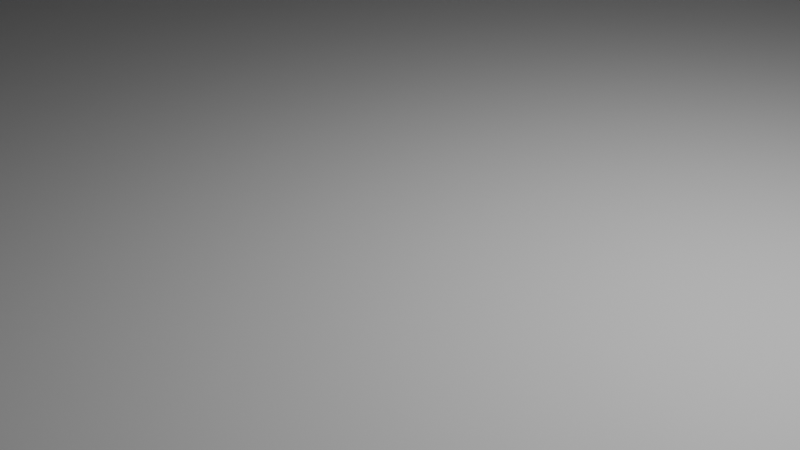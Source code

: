 # Source: HexagonTemplate.blend  (saved by Blender 4.3.34; exported with 4.5.12 LTS)
import bpy
from mathutils import Matrix  # noqa: F401  (used for matrix-valued properties, if any)

bpy.ops.wm.read_factory_settings(use_empty=True)
scene = bpy.context.scene
scene.name = 'Scene'

# ---- collections
col_collection = bpy.data.collections.new('Collection'); scene.collection.children.link(col_collection)

# ---- world
world_world = bpy.data.worlds.new('World'); scene.world = world_world
world_world.use_nodes = True; world_world.node_tree.nodes.clear()
_N = world_world.node_tree.nodes; _L = world_world.node_tree.links
n0 = _N.new('ShaderNodeOutputWorld'); n0.name = 'World Output'; n0.location = (300, 300)
n1 = _N.new('ShaderNodeBackground'); n1.name = 'Background'; n1.location = (10, 300)
n1.inputs[0].default_value = (0.05088, 0.05088, 0.05088, 1.0)
_L.new(n1.outputs[0], n0.inputs[0])
n0.is_active_output = True
world_world.color = (0.05088, 0.05088, 0.05088)
world_world.use_sun_shadow = False
world_world.sun_shadow_jitter_overblur = 0.0

# ---- cameras
cam_camera = bpy.data.cameras.new('Camera')
cam_camera.clip_end = 100.0
cam_camera.ortho_scale = 7.314

# ---- lights
light_light = bpy.data.lights.new('Light', 'POINT')
light_light.transmission_factor = 0.0
light_light.energy = 1000.0
light_light.shadow_soft_size = 0.1
light_light.shadow_maximum_resolution = 0.006
light_light.use_absolute_resolution = True

# ---- meshes
me_cylinder_004 = bpy.data.meshes.new('Cylinder.004')
me_cylinder_004.from_pydata([(-55.43, 96.0, -500.0), (-55.43, 96.0, 0.0), (55.43, 96.0, -500.0), (55.43, 96.0, 0.0), (110.9, 4.654e-07, -500.0), (110.9, 4.654e-07, 0.0), (55.43, -96.0, -500.0), (55.43, -96.0, 0.0), (-55.43, -96.0, -500.0), (-55.43, -96.0, 0.0), (-110.9, 4.654e-07, -500.0), (-110.9, 4.654e-07, 0.0)], [], [(0, 1, 3, 2), (2, 3, 5, 4), (4, 5, 7, 6), (6, 7, 9, 8), (3, 1, 11, 9, 7, 5), (8, 9, 11, 10), (10, 11, 1, 0), (0, 2, 4, 6, 8, 10)])
_uv = me_cylinder_004.uv_layers.new(name='UVMap')
_uv.uv.foreach_set('vector', [1.0, 0.5, 1.0, 1.0, 0.8333, 1.0, 0.8333, 0.5, 0.8333, 0.5, 0.8333, 1.0, 0.6667, 1.0, 0.6667, 0.5, 0.6667, 0.5, 0.6667, 1.0, 0.5, 1.0, 0.5, 0.5, 0.5, 0.5, 0.5, 1.0, 0.3333, 1.0, 0.3333, 0.5, 0.4578, 0.37, 0.25, 0.49, 0.04215, 0.37, 0.04215, 0.13, 0.25, 0.01, 0.4578, 0.13, 0.3333, 0.5, 0.3333, 1.0, 0.1667, 1.0, 0.1667, 0.5, 0.1667, 0.5, 0.1667, 1.0, -8.941e-08, 1.0, -8.941e-08, 0.5, 0.75, 0.49, 0.9578, 0.37, 0.9578, 0.13, 0.75, 0.01, 0.5422, 0.13, 0.5422, 0.37])
me_cylinder_004.update()
me_cube = bpy.data.meshes.new('Cube')
me_cube.from_pydata([(-55.6, 96.6, -100.0), (-55.6, 96.6, 100.0), (-55.6, 98.6, -100.0), (-55.6, 98.6, 100.0), (55.6, 96.6, -100.0), (55.6, 96.6, 100.0), (55.6, 98.6, -100.0), (55.6, 98.6, 100.0)], [], [(0, 1, 3, 2), (2, 3, 7, 6), (6, 7, 5, 4), (4, 5, 1, 0), (2, 6, 4, 0), (7, 3, 1, 5)])
_uv = me_cube.uv_layers.new(name='UVMap')
_uv.uv.foreach_set('vector', [0.375, 0.0, 0.625, 0.0, 0.625, 0.25, 0.375, 0.25, 0.375, 0.25, 0.625, 0.25, 0.625, 0.5, 0.375, 0.5, 0.375, 0.5, 0.625, 0.5, 0.625, 0.75, 0.375, 0.75, 0.375, 0.75, 0.625, 0.75, 0.625, 1.0, 0.375, 1.0, 0.125, 0.5, 0.375, 0.5, 0.375, 0.75, 0.125, 0.75, 0.625, 0.5, 0.875, 0.5, 0.875, 0.75, 0.625, 0.75])
me_cube.update()
me_cylinder_001 = bpy.data.meshes.new('Cylinder.001')
me_cylinder_001.from_pydata([(-55.43, 96.0, 98.0), (55.43, 96.0, 98.0), (110.9, 4.654e-07, 98.0), (55.43, -96.0, 98.0), (-55.43, -96.0, 98.0), (-110.9, 4.654e-07, 98.0), (55.43, 96.0, 100.5), (-55.43, 96.0, 100.5), (110.9, 4.654e-07, 100.5), (55.43, -96.0, 100.5), (-55.43, -96.0, 100.5), (-110.9, 4.654e-07, 100.5)], [], [(1, 2, 3, 4, 5, 0), (6, 7, 11, 10, 9, 8), (5, 4, 10, 11), (3, 2, 8, 9), (1, 0, 7, 6), (0, 5, 11, 7), (4, 3, 9, 10), (2, 1, 6, 8)])
_uv = me_cylinder_001.uv_layers.new(name='UVMap')
_uv.uv.foreach_set('vector', [0.4578, 0.37, 0.4578, 0.13, 0.25, 0.01, 0.04215, 0.13, 0.04215, 0.37, 0.25, 0.49, 0.4578, 0.37, 0.25, 0.49, 0.04215, 0.37, 0.04215, 0.13, 0.25, 0.01, 0.4578, 0.13, 0.04215, 0.37, 0.04215, 0.13, 0.04215, 0.13, 0.04215, 0.37, 0.25, 0.01, 0.4578, 0.13, 0.4578, 0.13, 0.25, 0.01, 0.4578, 0.37, 0.25, 0.49, 0.25, 0.49, 0.4578, 0.37, 0.25, 0.49, 0.04215, 0.37, 0.04215, 0.37, 0.25, 0.49, 0.04215, 0.13, 0.25, 0.01, 0.25, 0.01, 0.04215, 0.13, 0.4578, 0.13, 0.4578, 0.37, 0.4578, 0.37, 0.4578, 0.13])
me_cylinder_001.update()
me_cylinder_002 = bpy.data.meshes.new('Cylinder.002')
me_cylinder_002.from_pydata([(-55.43, 96.0, 98.0), (55.43, 96.0, 98.0), (110.9, 4.654e-07, 98.0), (55.43, -96.0, 98.0), (-55.43, -96.0, 98.0), (-110.9, 4.654e-07, 98.0), (55.43, 96.0, 100.5), (-55.43, 96.0, 100.5), (110.9, 4.654e-07, 100.5), (55.43, -96.0, 100.5), (-55.43, -96.0, 100.5), (-110.9, 4.654e-07, 100.5)], [], [(1, 2, 3, 4, 5, 0), (6, 7, 11, 10, 9, 8), (5, 4, 10, 11), (3, 2, 8, 9), (1, 0, 7, 6), (0, 5, 11, 7), (4, 3, 9, 10), (2, 1, 6, 8)])
_uv = me_cylinder_002.uv_layers.new(name='UVMap')
_uv.uv.foreach_set('vector', [0.4578, 0.37, 0.4578, 0.13, 0.25, 0.01, 0.04215, 0.13, 0.04215, 0.37, 0.25, 0.49, 0.4578, 0.37, 0.25, 0.49, 0.04215, 0.37, 0.04215, 0.13, 0.25, 0.01, 0.4578, 0.13, 0.04215, 0.37, 0.04215, 0.13, 0.04215, 0.13, 0.04215, 0.37, 0.25, 0.01, 0.4578, 0.13, 0.4578, 0.13, 0.25, 0.01, 0.4578, 0.37, 0.25, 0.49, 0.25, 0.49, 0.4578, 0.37, 0.25, 0.49, 0.04215, 0.37, 0.04215, 0.37, 0.25, 0.49, 0.04215, 0.13, 0.25, 0.01, 0.25, 0.01, 0.04215, 0.13, 0.4578, 0.13, 0.4578, 0.37, 0.4578, 0.37, 0.4578, 0.13])
me_cylinder_002.update()

# ---- objects
ob_light = bpy.data.objects.new('Light', light_light)
ob_camera = bpy.data.objects.new('Camera', cam_camera)
ob_cylinder = bpy.data.objects.new('Cylinder', me_cylinder_004)
ob_exittilecheck = bpy.data.objects.new('ExitTileCheck', me_cube)
ob_empty = bpy.data.objects.new('Empty', None)
ob_exittilemoveup = bpy.data.objects.new('ExitTileMoveUp', me_cylinder_001)
ob_exittilemovedown = bpy.data.objects.new('ExitTileMoveDown', me_cylinder_002)

# ---- transforms, parenting, visibility, modifiers, constraints
ob_light.location = (4.076, 1.005, 5.904)
ob_light.rotation_euler = (0.6503, 0.05522, 1.866)
ob_light.lock_rotations_4d = False
ob_light.empty_display_type = 'ARROWS'
ob_light.color = (0.0, 0.0, 0.0, 0.0)
ob_light.lineart.crease_threshold = 0.0
ob_camera.location = (7.359, -6.926, 4.958)
ob_camera.rotation_euler = (1.109, 0.0, 0.8149)
ob_camera.lock_rotations_4d = False
ob_camera.empty_display_type = 'ARROWS'
ob_camera.color = (0.0, 0.0, 0.0, 0.0)
ob_camera.display_type = 'WIRE'
ob_camera.lineart.crease_threshold = 0.0
ob_cylinder.location = (0.0, 0.0, 0.0)
ob_cylinder.lock_scale = (False, False, True)
ob_exittilecheck.location = (0.0, 0.0, 0.0)
ob_empty.location = (0.0, 0.0, 0.0)
ob_empty.rotation_euler = (0.0, -0.0, 1.047)
ob_exittilemoveup.location = (0.0, 0.0, 0.0)
ob_exittilemoveup.lock_scale = (False, False, True)
ob_exittilemovedown.location = (0.0, 0.0, 0.0)
ob_exittilemovedown.rotation_euler = (-0.0, 3.142, -0.0)
ob_exittilemovedown.lock_scale = (False, False, True)

# ---- collection membership
col_collection.objects.link(ob_light)
col_collection.objects.link(ob_camera)
col_collection.objects.link(ob_cylinder)
col_collection.objects.link(ob_exittilecheck)
col_collection.objects.link(ob_empty)
col_collection.objects.link(ob_exittilemoveup)
col_collection.objects.link(ob_exittilemovedown)

# ---- scene / render settings (as saved in the file)
scene.camera = ob_camera
scene.frame_start = 1; scene.frame_end = 250; scene.frame_set(1)
scene.render.engine = 'BLENDER_EEVEE_NEXT'
scene.cycles.sampling_pattern = 'TABULATED_SOBOL'
scene.eevee.ray_tracing_options.trace_max_roughness = 0.0
bpy.context.view_layer.update()
